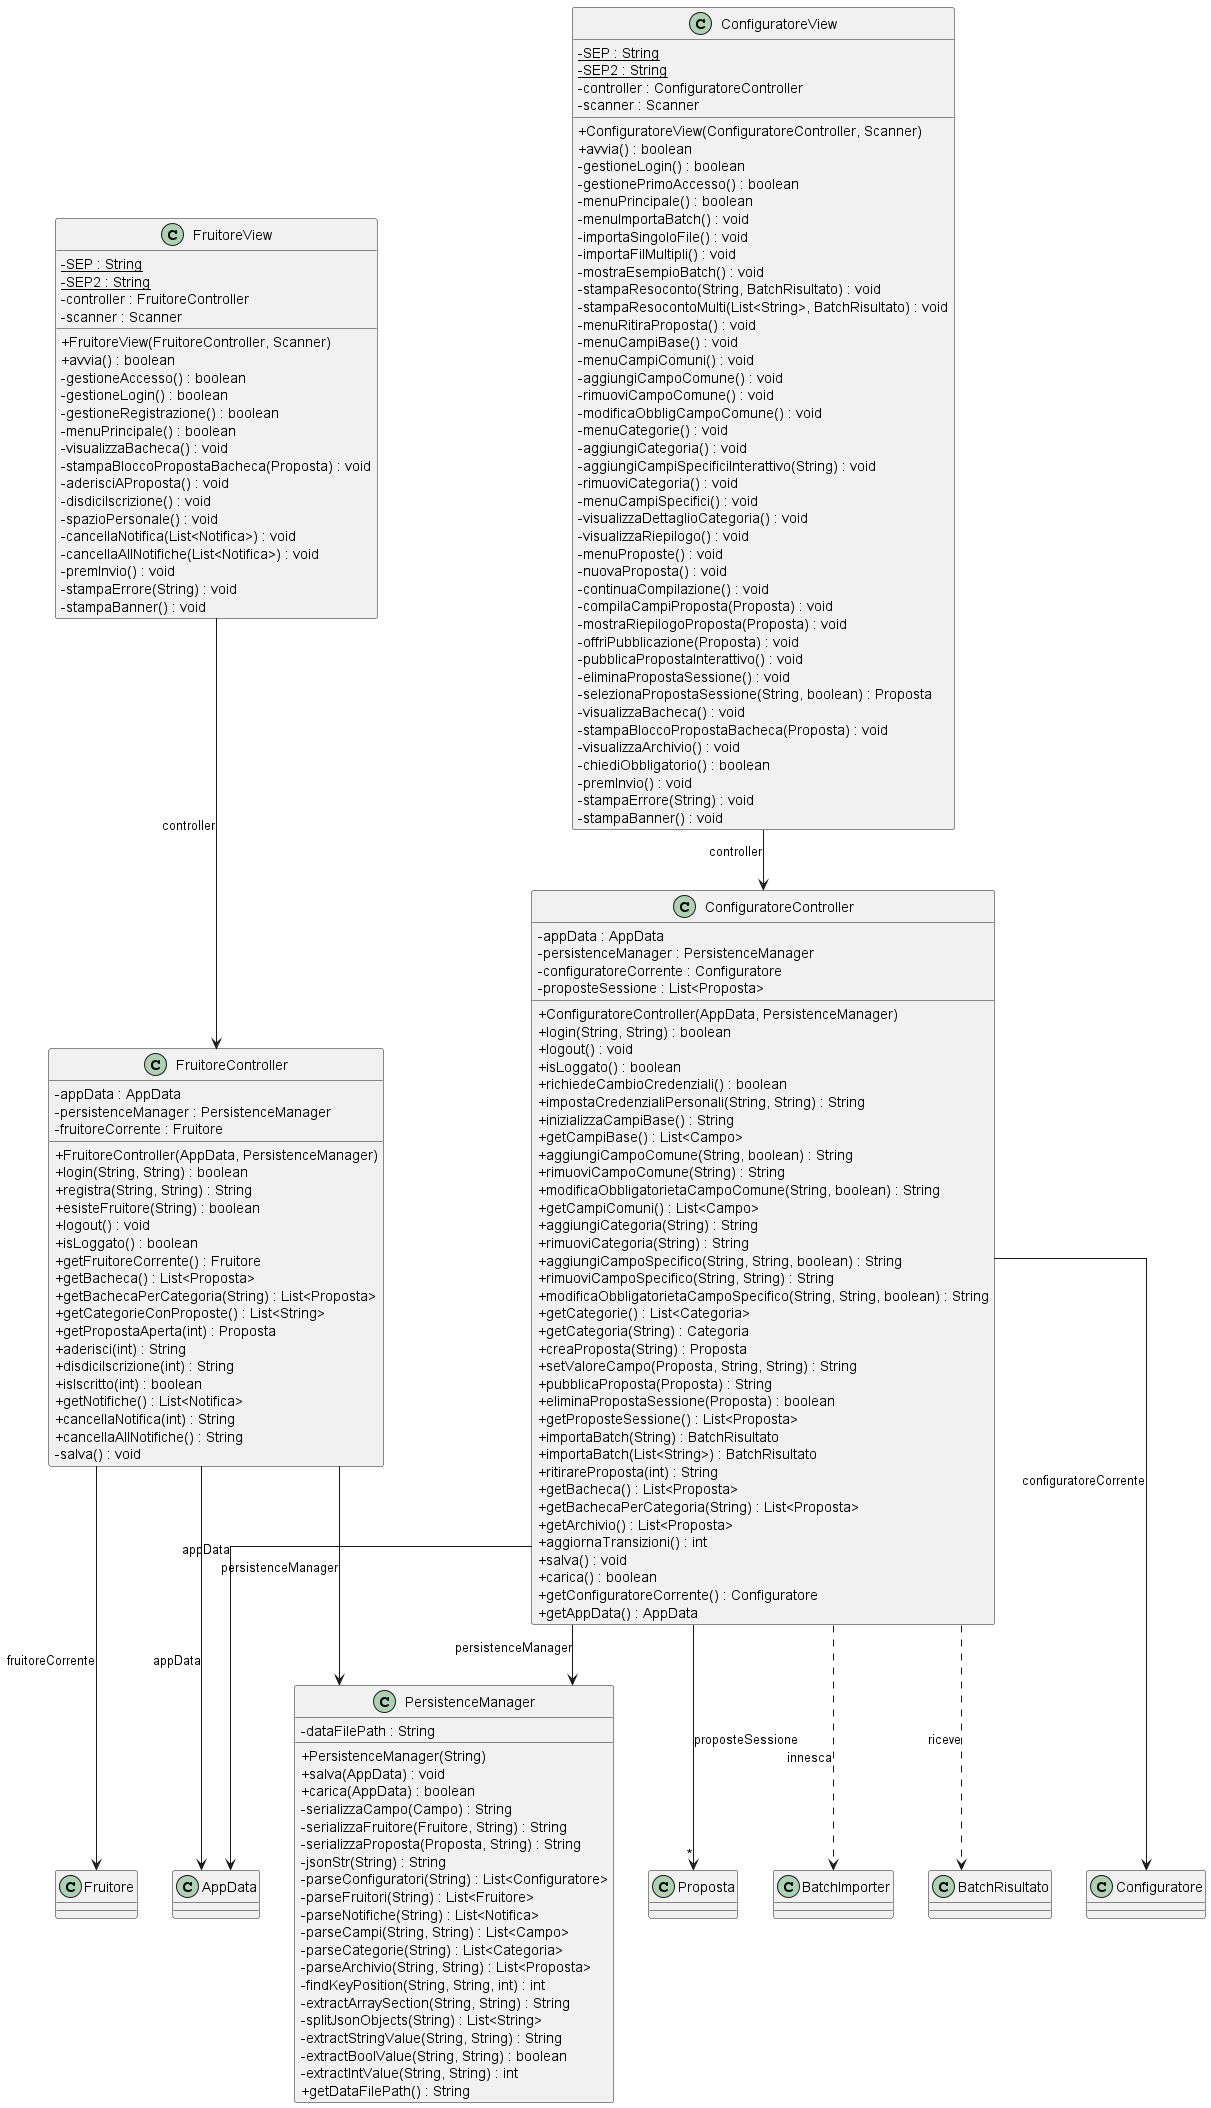

The diagram above was rendered by PlantUML. Its source (embedded in the PNG):
@startuml
skinparam classAttributeIconSize 0
skinparam hideEmptyMembers true
skinparam linetype ortho

class ConfiguratoreController {
  - appData : AppData
  - persistenceManager : PersistenceManager
  - configuratoreCorrente : Configuratore
  - proposteSessione : List<Proposta>
  
  + ConfiguratoreController(AppData, PersistenceManager)
  + login(String, String) : boolean
  + logout() : void
  + isLoggato() : boolean
  + richiedeCambioCredenziali() : boolean
  + impostaCredenzialiPersonali(String, String) : String
  + inizializzaCampiBase() : String
  + getCampiBase() : List<Campo>
  + aggiungiCampoComune(String, boolean) : String
  + rimuoviCampoComune(String) : String
  + modificaObbligatorietaCampoComune(String, boolean) : String
  + getCampiComuni() : List<Campo>
  + aggiungiCategoria(String) : String
  + rimuoviCategoria(String) : String
  + aggiungiCampoSpecifico(String, String, boolean) : String
  + rimuoviCampoSpecifico(String, String) : String
  + modificaObbligatorietaCampoSpecifico(String, String, boolean) : String
  + getCategorie() : List<Categoria>
  + getCategoria(String) : Categoria
  + creaProposta(String) : Proposta
  + setValoreCampo(Proposta, String, String) : String
  + pubblicaProposta(Proposta) : String
  + eliminaPropostaSessione(Proposta) : boolean
  + getProposteSessione() : List<Proposta>
  + importaBatch(String) : BatchRisultato
  + importaBatch(List<String>) : BatchRisultato
  + ritirareProposta(int) : String
  + getBacheca() : List<Proposta>
  + getBachecaPerCategoria(String) : List<Proposta>
  + getArchivio() : List<Proposta>
  + aggiornaTransizioni() : int
  + salva() : void
  + carica() : boolean
  + getConfiguratoreCorrente() : Configuratore
  + getAppData() : AppData
}

class FruitoreController {
  - appData : AppData
  - persistenceManager : PersistenceManager
  - fruitoreCorrente : Fruitore
  
  + FruitoreController(AppData, PersistenceManager)
  + login(String, String) : boolean
  + registra(String, String) : String
  + esisteFruitore(String) : boolean
  + logout() : void
  + isLoggato() : boolean
  + getFruitoreCorrente() : Fruitore
  + getBacheca() : List<Proposta>
  + getBachecaPerCategoria(String) : List<Proposta>
  + getCategorieConProposte() : List<String>
  + getPropostaAperta(int) : Proposta
  + aderisci(int) : String
  + disdiciIscrizione(int) : String
  + isIscritto(int) : boolean
  + getNotifiche() : List<Notifica>
  + cancellaNotifica(int) : String
  + cancellaAllNotifiche() : String
  - salva() : void
}

class ConfiguratoreView {
  - {static} SEP : String
  - {static} SEP2 : String
  - controller : ConfiguratoreController
  - scanner : Scanner
  
  + ConfiguratoreView(ConfiguratoreController, Scanner)
  + avvia() : boolean
  - gestioneLogin() : boolean
  - gestionePrimoAccesso() : boolean
  - menuPrincipale() : boolean
  - menuImportaBatch() : void
  - importaSingoloFile() : void
  - importaFilMultipli() : void
  - mostraEsempioBatch() : void
  - stampaResoconto(String, BatchRisultato) : void
  - stampaResocontoMulti(List<String>, BatchRisultato) : void
  - menuRitiraProposta() : void
  - menuCampiBase() : void
  - menuCampiComuni() : void
  - aggiungiCampoComune() : void
  - rimuoviCampoComune() : void
  - modificaObbligCampoComune() : void
  - menuCategorie() : void
  - aggiungiCategoria() : void
  - aggiungiCampiSpecificiInterattivo(String) : void
  - rimuoviCategoria() : void
  - menuCampiSpecifici() : void
  - visualizzaDettaglioCategoria() : void
  - visualizzaRiepilogo() : void
  - menuProposte() : void
  - nuovaProposta() : void
  - continuaCompilazione() : void
  - compilaCampiProposta(Proposta) : void
  - mostraRiepilogoProposta(Proposta) : void
  - offriPubblicazione(Proposta) : void
  - pubblicaPropostaInterattivo() : void
  - eliminaPropostaSessione() : void
  - selezionaPropostaSessione(String, boolean) : Proposta
  - visualizzaBacheca() : void
  - stampaBloccoPropostaBacheca(Proposta) : void
  - visualizzaArchivio() : void
  - chiediObbligatorio() : boolean
  - premInvio() : void
  - stampaErrore(String) : void
  - stampaBanner() : void
}

class FruitoreView {
  - {static} SEP : String
  - {static} SEP2 : String
  - controller : FruitoreController
  - scanner : Scanner
  
  + FruitoreView(FruitoreController, Scanner)
  + avvia() : boolean
  - gestioneAccesso() : boolean
  - gestioneLogin() : boolean
  - gestioneRegistrazione() : boolean
  - menuPrincipale() : boolean
  - visualizzaBacheca() : void
  - stampaBloccoPropostaBacheca(Proposta) : void
  - aderisciAProposta() : void
  - disdiciIscrizione() : void
  - spazioPersonale() : void
  - cancellaNotifica(List<Notifica>) : void
  - cancellaAllNotifiche(List<Notifica>) : void
  - premInvio() : void
  - stampaErrore(String) : void
  - stampaBanner() : void
}

class PersistenceManager {
  - dataFilePath : String
  + PersistenceManager(String)
  + salva(AppData) : void
  + carica(AppData) : boolean
  - serializzaCampo(Campo) : String
  - serializzaFruitore(Fruitore, String) : String
  - serializzaProposta(Proposta, String) : String
  - jsonStr(String) : String
  - parseConfiguratori(String) : List<Configuratore>
  - parseFruitori(String) : List<Fruitore>
  - parseNotifiche(String) : List<Notifica>
  - parseCampi(String, String) : List<Campo>
  - parseCategorie(String) : List<Categoria>
  - parseArchivio(String, String) : List<Proposta>
  - findKeyPosition(String, String, int) : int
  - extractArraySection(String, String) : String
  - splitJsonObjects(String) : List<String>
  - extractStringValue(String, String) : String
  - extractBoolValue(String, String) : boolean
  - extractIntValue(String, String) : int
  + getDataFilePath() : String
}

' Relazioni Architetturali
ConfiguratoreView --> ConfiguratoreController : controller
FruitoreView --> FruitoreController : controller

ConfiguratoreController --> AppData : appData
FruitoreController --> AppData : appData

ConfiguratoreController --> PersistenceManager : persistenceManager
FruitoreController --> PersistenceManager : persistenceManager

ConfiguratoreController --> Configuratore : configuratoreCorrente
ConfiguratoreController --> "*" Proposta : proposteSessione
FruitoreController --> Fruitore : fruitoreCorrente

ConfiguratoreController ..> BatchImporter : innesca
ConfiguratoreController ..> BatchRisultato : riceve

@enduml